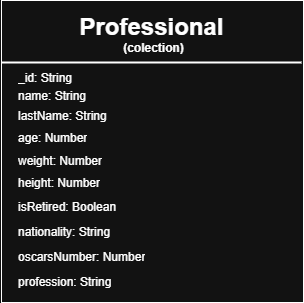

The diagram above was exported from draw.io. Its source (the exported page's mxGraphModel, read from the mxfile embedded in the PNG):
<mxGraphModel dx="570" dy="297" grid="1" gridSize="10" guides="1" tooltips="1" connect="1" arrows="1" fold="1" page="1" pageScale="1" pageWidth="850" pageHeight="1100" math="0" shadow="0" extFonts="Permanent Marker^https://fonts.googleapis.com/css?family=Permanent+Marker">
  <root>
    <mxCell id="0" />
    <mxCell id="1" parent="0" />
    <mxCell id="o431IcVFirwySQSYXAbQ-1" value="" style="whiteSpace=wrap;html=1;aspect=fixed;labelBackgroundColor=none;" parent="1" vertex="1">
      <mxGeometry x="300" y="218" width="302" height="302" as="geometry" />
    </mxCell>
    <mxCell id="o431IcVFirwySQSYXAbQ-13" value="Professional" style="text;strokeColor=none;fillColor=none;html=1;fontSize=24;fontStyle=1;verticalAlign=middle;align=center;labelBackgroundColor=none;" parent="1" vertex="1">
      <mxGeometry x="300" y="230" width="300" height="30" as="geometry" />
    </mxCell>
    <mxCell id="o431IcVFirwySQSYXAbQ-14" value="" style="shape=table;startSize=0;container=1;collapsible=0;childLayout=tableLayout;fontSize=11;fillColor=none;strokeColor=none;labelBackgroundColor=none;" parent="1" vertex="1">
      <mxGeometry x="310" y="322" width="220" height="90" as="geometry" />
    </mxCell>
    <mxCell id="o431IcVFirwySQSYXAbQ-15" value="" style="shape=tableRow;horizontal=0;startSize=0;swimlaneHead=0;swimlaneBody=0;top=0;left=0;bottom=0;right=0;collapsible=0;dropTarget=0;fillColor=none;points=[[0,0.5],[1,0.5]];portConstraint=eastwest;fontSize=16;labelBackgroundColor=none;" parent="o431IcVFirwySQSYXAbQ-14" vertex="1">
      <mxGeometry width="220" height="23" as="geometry" />
    </mxCell>
    <mxCell id="o431IcVFirwySQSYXAbQ-16" value="lastName: String" style="shape=partialRectangle;html=1;whiteSpace=wrap;connectable=0;overflow=hidden;fillColor=none;top=0;left=0;bottom=0;right=0;pointerEvents=1;fontSize=12;align=left;spacingLeft=5;labelBackgroundColor=none;" parent="o431IcVFirwySQSYXAbQ-15" vertex="1">
      <mxGeometry width="220" height="23" as="geometry">
        <mxRectangle width="220" height="23" as="alternateBounds" />
      </mxGeometry>
    </mxCell>
    <mxCell id="o431IcVFirwySQSYXAbQ-17" value="" style="shape=tableRow;horizontal=0;startSize=0;swimlaneHead=0;swimlaneBody=0;top=0;left=0;bottom=0;right=0;collapsible=0;dropTarget=0;fillColor=none;points=[[0,0.5],[1,0.5]];portConstraint=eastwest;fontSize=16;labelBackgroundColor=none;" parent="o431IcVFirwySQSYXAbQ-14" vertex="1">
      <mxGeometry y="23" width="220" height="22" as="geometry" />
    </mxCell>
    <mxCell id="o431IcVFirwySQSYXAbQ-18" value="age: Number" style="shape=partialRectangle;html=1;whiteSpace=wrap;connectable=0;overflow=hidden;fillColor=none;top=0;left=0;bottom=0;right=0;pointerEvents=1;fontSize=12;align=left;spacingLeft=5;labelBackgroundColor=none;" parent="o431IcVFirwySQSYXAbQ-17" vertex="1">
      <mxGeometry width="220" height="22" as="geometry">
        <mxRectangle width="220" height="22" as="alternateBounds" />
      </mxGeometry>
    </mxCell>
    <mxCell id="o431IcVFirwySQSYXAbQ-19" value="" style="shape=tableRow;horizontal=0;startSize=0;swimlaneHead=0;swimlaneBody=0;top=0;left=0;bottom=0;right=0;collapsible=0;dropTarget=0;fillColor=none;points=[[0,0.5],[1,0.5]];portConstraint=eastwest;fontSize=16;labelBackgroundColor=none;" parent="o431IcVFirwySQSYXAbQ-14" vertex="1">
      <mxGeometry y="45" width="220" height="23" as="geometry" />
    </mxCell>
    <mxCell id="o431IcVFirwySQSYXAbQ-20" value="weight: Number" style="shape=partialRectangle;html=1;whiteSpace=wrap;connectable=0;overflow=hidden;fillColor=none;top=0;left=0;bottom=0;right=0;pointerEvents=1;fontSize=12;align=left;spacingLeft=5;labelBackgroundColor=none;" parent="o431IcVFirwySQSYXAbQ-19" vertex="1">
      <mxGeometry width="220" height="23" as="geometry">
        <mxRectangle width="220" height="23" as="alternateBounds" />
      </mxGeometry>
    </mxCell>
    <mxCell id="o431IcVFirwySQSYXAbQ-21" style="shape=tableRow;horizontal=0;startSize=0;swimlaneHead=0;swimlaneBody=0;top=0;left=0;bottom=0;right=0;collapsible=0;dropTarget=0;fillColor=none;points=[[0,0.5],[1,0.5]];portConstraint=eastwest;fontSize=16;labelBackgroundColor=none;" parent="o431IcVFirwySQSYXAbQ-14" vertex="1">
      <mxGeometry y="68" width="220" height="22" as="geometry" />
    </mxCell>
    <mxCell id="o431IcVFirwySQSYXAbQ-22" value="height: Number" style="shape=partialRectangle;html=1;whiteSpace=wrap;connectable=0;overflow=hidden;fillColor=none;top=0;left=0;bottom=0;right=0;pointerEvents=1;fontSize=12;align=left;spacingLeft=5;labelBackgroundColor=none;" parent="o431IcVFirwySQSYXAbQ-21" vertex="1">
      <mxGeometry width="220" height="22" as="geometry">
        <mxRectangle width="220" height="22" as="alternateBounds" />
      </mxGeometry>
    </mxCell>
    <mxCell id="o431IcVFirwySQSYXAbQ-23" value="" style="shape=table;startSize=0;container=1;collapsible=0;childLayout=tableLayout;fontSize=11;fillColor=none;strokeColor=none;labelBackgroundColor=none;" parent="1" vertex="1">
      <mxGeometry x="310" y="412" width="220" height="100" as="geometry" />
    </mxCell>
    <mxCell id="o431IcVFirwySQSYXAbQ-24" value="" style="shape=tableRow;horizontal=0;startSize=0;swimlaneHead=0;swimlaneBody=0;top=0;left=0;bottom=0;right=0;collapsible=0;dropTarget=0;fillColor=none;points=[[0,0.5],[1,0.5]];portConstraint=eastwest;fontSize=16;labelBackgroundColor=none;" parent="o431IcVFirwySQSYXAbQ-23" vertex="1">
      <mxGeometry width="220" height="25" as="geometry" />
    </mxCell>
    <mxCell id="o431IcVFirwySQSYXAbQ-25" value="isRetired: Boolean" style="shape=partialRectangle;html=1;whiteSpace=wrap;connectable=0;overflow=hidden;fillColor=none;top=0;left=0;bottom=0;right=0;pointerEvents=1;fontSize=12;align=left;spacingLeft=5;labelBackgroundColor=none;" parent="o431IcVFirwySQSYXAbQ-24" vertex="1">
      <mxGeometry width="220" height="25" as="geometry">
        <mxRectangle width="220" height="25" as="alternateBounds" />
      </mxGeometry>
    </mxCell>
    <mxCell id="o431IcVFirwySQSYXAbQ-26" value="" style="shape=tableRow;horizontal=0;startSize=0;swimlaneHead=0;swimlaneBody=0;top=0;left=0;bottom=0;right=0;collapsible=0;dropTarget=0;fillColor=none;points=[[0,0.5],[1,0.5]];portConstraint=eastwest;fontSize=16;labelBackgroundColor=none;" parent="o431IcVFirwySQSYXAbQ-23" vertex="1">
      <mxGeometry y="25" width="220" height="25" as="geometry" />
    </mxCell>
    <mxCell id="o431IcVFirwySQSYXAbQ-27" value="nationality: String" style="shape=partialRectangle;html=1;whiteSpace=wrap;connectable=0;overflow=hidden;fillColor=none;top=0;left=0;bottom=0;right=0;pointerEvents=1;fontSize=12;align=left;spacingLeft=5;labelBackgroundColor=none;" parent="o431IcVFirwySQSYXAbQ-26" vertex="1">
      <mxGeometry width="220" height="25" as="geometry">
        <mxRectangle width="220" height="25" as="alternateBounds" />
      </mxGeometry>
    </mxCell>
    <mxCell id="o431IcVFirwySQSYXAbQ-28" value="" style="shape=tableRow;horizontal=0;startSize=0;swimlaneHead=0;swimlaneBody=0;top=0;left=0;bottom=0;right=0;collapsible=0;dropTarget=0;fillColor=none;points=[[0,0.5],[1,0.5]];portConstraint=eastwest;fontSize=16;labelBackgroundColor=none;" parent="o431IcVFirwySQSYXAbQ-23" vertex="1">
      <mxGeometry y="50" width="220" height="25" as="geometry" />
    </mxCell>
    <mxCell id="o431IcVFirwySQSYXAbQ-29" value="oscarsNumber: Number" style="shape=partialRectangle;html=1;whiteSpace=wrap;connectable=0;overflow=hidden;fillColor=none;top=0;left=0;bottom=0;right=0;pointerEvents=1;fontSize=12;align=left;spacingLeft=5;labelBackgroundColor=none;" parent="o431IcVFirwySQSYXAbQ-28" vertex="1">
      <mxGeometry width="220" height="25" as="geometry">
        <mxRectangle width="220" height="25" as="alternateBounds" />
      </mxGeometry>
    </mxCell>
    <mxCell id="o431IcVFirwySQSYXAbQ-30" style="shape=tableRow;horizontal=0;startSize=0;swimlaneHead=0;swimlaneBody=0;top=0;left=0;bottom=0;right=0;collapsible=0;dropTarget=0;fillColor=none;points=[[0,0.5],[1,0.5]];portConstraint=eastwest;fontSize=16;labelBackgroundColor=none;" parent="o431IcVFirwySQSYXAbQ-23" vertex="1">
      <mxGeometry y="75" width="220" height="25" as="geometry" />
    </mxCell>
    <mxCell id="o431IcVFirwySQSYXAbQ-31" value="profession: String" style="shape=partialRectangle;html=1;whiteSpace=wrap;connectable=0;overflow=hidden;fillColor=none;top=0;left=0;bottom=0;right=0;pointerEvents=1;fontSize=12;align=left;spacingLeft=5;labelBackgroundColor=none;" parent="o431IcVFirwySQSYXAbQ-30" vertex="1">
      <mxGeometry width="220" height="25" as="geometry">
        <mxRectangle width="220" height="25" as="alternateBounds" />
      </mxGeometry>
    </mxCell>
    <mxCell id="o431IcVFirwySQSYXAbQ-33" value="_id: String" style="shape=partialRectangle;html=1;whiteSpace=wrap;connectable=0;overflow=hidden;fillColor=none;top=0;left=0;bottom=0;right=0;pointerEvents=1;fontSize=12;align=left;spacingLeft=5;labelBackgroundColor=none;" parent="1" vertex="1">
      <mxGeometry x="310" y="284" width="220" height="23" as="geometry">
        <mxRectangle width="220" height="23" as="alternateBounds" />
      </mxGeometry>
    </mxCell>
    <mxCell id="o431IcVFirwySQSYXAbQ-45" value="&lt;b&gt;(colection)&lt;/b&gt;" style="shape=partialRectangle;html=1;whiteSpace=wrap;connectable=0;overflow=hidden;fillColor=none;top=0;left=0;bottom=0;right=0;pointerEvents=1;fontSize=12;align=center;spacingLeft=5;labelBackgroundColor=none;" parent="1" vertex="1">
      <mxGeometry x="300" y="254" width="300" height="23" as="geometry">
        <mxRectangle width="220" height="23" as="alternateBounds" />
      </mxGeometry>
    </mxCell>
    <mxCell id="o431IcVFirwySQSYXAbQ-46" value="" style="line;strokeWidth=2;html=1;labelBackgroundColor=none;" parent="1" vertex="1">
      <mxGeometry x="300" y="275" width="300" height="10" as="geometry" />
    </mxCell>
    <mxCell id="mpLirsSPgHDBVvushfvh-1" value="name: String" style="shape=partialRectangle;html=1;whiteSpace=wrap;connectable=0;overflow=hidden;fillColor=none;top=0;left=0;bottom=0;right=0;pointerEvents=1;fontSize=12;align=left;spacingLeft=5;labelBackgroundColor=none;" vertex="1" parent="1">
      <mxGeometry x="310" y="302" width="220" height="23" as="geometry">
        <mxRectangle width="220" height="23" as="alternateBounds" />
      </mxGeometry>
    </mxCell>
  </root>
</mxGraphModel>